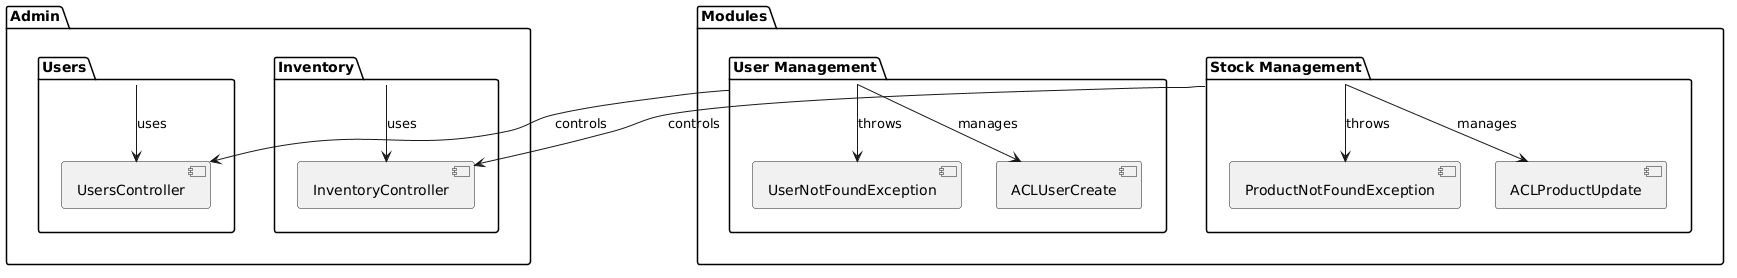

The diagram above was rendered by PlantUML. Its source (embedded in the PNG):
@startuml

package "Admin" {
    package "Users" as Users {
        component "UsersController"
    }
    package "Inventory" as Inventory {
        component "InventoryController"
    }
}

package "Modules" {
    package "User Management" as UserManagement {
        component "UserNotFoundException"
        component "ACLUserCreate"
    }
    package "Stock Management" as StockManagement {
        component "ProductNotFoundException"
        component "ACLProductUpdate"
    }
}

Users --> UsersController : uses
Inventory --> InventoryController : uses

UserManagement --> UsersController : controls
UserManagement --> UserNotFoundException : throws
UserManagement --> ACLUserCreate : manages

StockManagement --> InventoryController : controls
StockManagement --> ProductNotFoundException : throws
StockManagement --> ACLProductUpdate : manages

@enduml